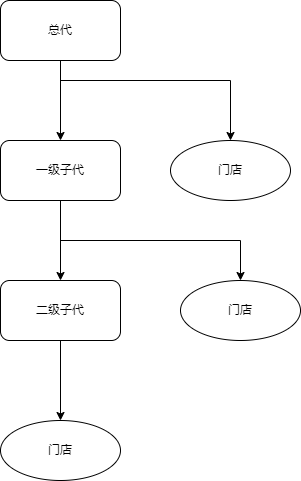

The diagram above was exported from draw.io. Its source (the exported page's mxGraphModel, read from the mxfile embedded in the PNG):
<mxGraphModel dx="1038" dy="547" grid="1" gridSize="10" guides="1" tooltips="1" connect="1" arrows="1" fold="1" page="1" pageScale="1" pageWidth="827" pageHeight="1169" math="0" shadow="0">
  <root>
    <mxCell id="0" />
    <mxCell id="1" parent="0" />
    <mxCell id="WRxoR5N62phR7BgROW8X-3" value="" style="edgeStyle=orthogonalEdgeStyle;rounded=0;orthogonalLoop=1;jettySize=auto;html=1;" parent="1" source="WRxoR5N62phR7BgROW8X-1" target="WRxoR5N62phR7BgROW8X-2" edge="1">
      <mxGeometry relative="1" as="geometry" />
    </mxCell>
    <mxCell id="6SX8ODbeRVEopqxDzoE6-7" value="" style="edgeStyle=orthogonalEdgeStyle;rounded=0;orthogonalLoop=1;jettySize=auto;html=1;" edge="1" parent="1" source="WRxoR5N62phR7BgROW8X-1" target="6SX8ODbeRVEopqxDzoE6-6">
      <mxGeometry relative="1" as="geometry">
        <Array as="points">
          <mxPoint x="340" y="160" />
          <mxPoint x="510" y="160" />
        </Array>
      </mxGeometry>
    </mxCell>
    <mxCell id="WRxoR5N62phR7BgROW8X-1" value="总代" style="rounded=1;whiteSpace=wrap;html=1;" parent="1" vertex="1">
      <mxGeometry x="280" y="80" width="120" height="60" as="geometry" />
    </mxCell>
    <mxCell id="WRxoR5N62phR7BgROW8X-5" value="" style="edgeStyle=orthogonalEdgeStyle;rounded=0;orthogonalLoop=1;jettySize=auto;html=1;" parent="1" source="WRxoR5N62phR7BgROW8X-2" target="WRxoR5N62phR7BgROW8X-4" edge="1">
      <mxGeometry relative="1" as="geometry" />
    </mxCell>
    <mxCell id="6SX8ODbeRVEopqxDzoE6-9" value="" style="edgeStyle=orthogonalEdgeStyle;rounded=0;orthogonalLoop=1;jettySize=auto;html=1;" edge="1" parent="1" source="WRxoR5N62phR7BgROW8X-2" target="6SX8ODbeRVEopqxDzoE6-8">
      <mxGeometry relative="1" as="geometry">
        <Array as="points">
          <mxPoint x="340" y="320" />
          <mxPoint x="520" y="320" />
        </Array>
      </mxGeometry>
    </mxCell>
    <mxCell id="WRxoR5N62phR7BgROW8X-2" value="一级子代" style="rounded=1;whiteSpace=wrap;html=1;" parent="1" vertex="1">
      <mxGeometry x="280" y="220" width="120" height="60" as="geometry" />
    </mxCell>
    <mxCell id="6SX8ODbeRVEopqxDzoE6-12" value="" style="edgeStyle=orthogonalEdgeStyle;rounded=0;orthogonalLoop=1;jettySize=auto;html=1;" edge="1" parent="1" source="WRxoR5N62phR7BgROW8X-4" target="6SX8ODbeRVEopqxDzoE6-11">
      <mxGeometry relative="1" as="geometry" />
    </mxCell>
    <mxCell id="WRxoR5N62phR7BgROW8X-4" value="二级子代" style="rounded=1;whiteSpace=wrap;html=1;" parent="1" vertex="1">
      <mxGeometry x="280" y="360" width="120" height="60" as="geometry" />
    </mxCell>
    <mxCell id="6SX8ODbeRVEopqxDzoE6-6" value="门店" style="ellipse;whiteSpace=wrap;html=1;rounded=1;" vertex="1" parent="1">
      <mxGeometry x="450" y="220" width="120" height="60" as="geometry" />
    </mxCell>
    <mxCell id="6SX8ODbeRVEopqxDzoE6-8" value="门店" style="ellipse;whiteSpace=wrap;html=1;rounded=1;" vertex="1" parent="1">
      <mxGeometry x="460" y="360" width="120" height="60" as="geometry" />
    </mxCell>
    <mxCell id="6SX8ODbeRVEopqxDzoE6-11" value="门店" style="ellipse;whiteSpace=wrap;html=1;rounded=1;" vertex="1" parent="1">
      <mxGeometry x="280" y="500" width="120" height="60" as="geometry" />
    </mxCell>
  </root>
</mxGraphModel>